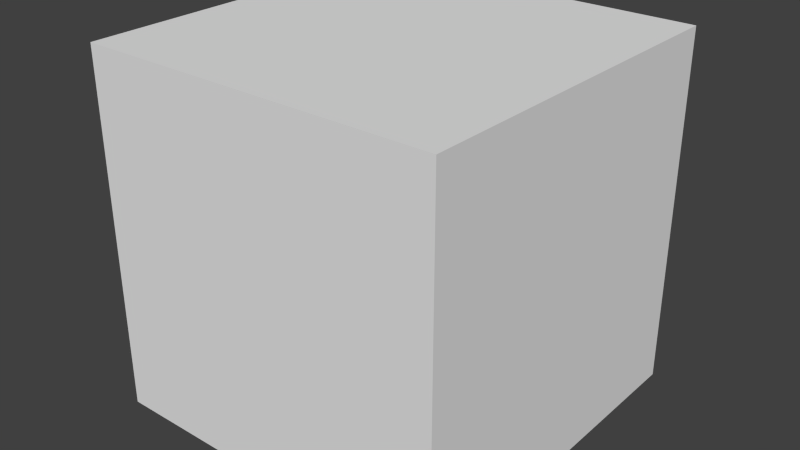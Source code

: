 # Source: mg-uhr.blend  (saved by Blender 2.76.0; exported with 4.5.12 LTS)
import bpy
from mathutils import Matrix  # noqa: F401  (used for matrix-valued properties, if any)

bpy.ops.wm.read_factory_settings(use_empty=True)
scene = bpy.context.scene
scene.name = 'Scene'

# ---- collections
col_collection_1 = bpy.data.collections.new('Collection 1'); scene.collection.children.link(col_collection_1)

# ---- materials (node trees are filled in below, after node groups)
mat_material = bpy.data.materials.new('Material')
mat_material.alpha_threshold = 0.0
mat_material.use_transparent_shadow = False
mat_material.roughness = 0.5
mat_material.line_color = (0.0, 0.0, 0.0, 1.0)

# ---- material node trees

# ---- world
world_world = bpy.data.worlds.new('World'); scene.world = world_world
world_world.color = (0.05088, 0.05088, 0.05088)
world_world.use_sun_shadow = False
world_world.sun_shadow_jitter_overblur = 0.0
world_world.cycles.sampling_method = 'MANUAL'
world_world.cycles.sample_map_resolution = 256

# ---- meshes
me_cube = bpy.data.meshes.new('Cube')
me_cube.from_pydata([(1.0, 1.0, -1.0), (1.0, -1.0, -1.0), (-1.0, -1.0, -1.0), (-1.0, 1.0, -1.0), (1.0, 1.0, 1.0), (1.0, -1.0, 1.0), (-1.0, -1.0, 1.0), (-1.0, 1.0, 1.0)], [], [(0, 1, 2, 3), (4, 7, 6, 5), (0, 4, 5, 1), (1, 5, 6, 2), (2, 6, 7, 3), (4, 0, 3, 7)])
me_cube.materials.append(mat_material)
me_cube.use_remesh_preserve_volume = False
me_cube.use_remesh_preserve_attributes = False
me_cube.use_mirror_vertex_groups = False
me_cube.update()

# ---- objects
ob_cube = bpy.data.objects.new('Cube', me_cube)

# ---- transforms, parenting, visibility, modifiers, constraints
ob_cube.location = (0.0, 0.0, 1.536)
ob_cube.lock_rotations_4d = False
ob_cube.empty_display_type = 'ARROWS'
ob_cube.lineart.crease_threshold = 0.0

# ---- collection membership
col_collection_1.objects.link(ob_cube)

# ---- scene / render settings (as saved in the file)
scene.frame_start = 1; scene.frame_end = 250; scene.frame_set(1)
scene.render.engine = 'BLENDER_EEVEE_NEXT'
scene.render.resolution_percentage = 50
scene.render.dither_intensity = 0.0
scene.cycles.use_denoising = False
scene.cycles.samples = 10
scene.cycles.sampling_pattern = 'TABULATED_SOBOL'
scene.cycles.light_sampling_threshold = 0.0
scene.cycles.use_adaptive_sampling = False
scene.cycles.use_light_tree = False
scene.cycles.blur_glossy = 0.0
scene.cycles.pixel_filter_type = 'GAUSSIAN'
scene.cycles.sample_clamp_indirect = 0.0
scene.view_settings.view_transform = 'Standard'
bpy.context.view_layer.update()

# ---- added for rendering (the .blend has no active camera and no usable light): camera, sun
cam_auto = bpy.data.cameras.new('AutoCamera')
cam_auto.lens = 50.0
cam_auto.sensor_width = 36.0
cam_auto.clip_end = 1000.0
ob_auto_camera = bpy.data.objects.new('AutoCamera', cam_auto)
scene.collection.objects.link(ob_auto_camera)
ob_auto_camera.location = (3.20507, -3.84609, 4.09964)
ob_auto_camera.rotation_euler = (1.09748, -7.21219e-08, 0.694738)
scene.camera = ob_auto_camera
light_auto_sun = bpy.data.lights.new('AutoSun', 'SUN')
light_auto_sun.energy = 3.0
light_auto_sun.angle = 0.0523599
ob_auto_sun = bpy.data.objects.new('AutoSun', light_auto_sun)
scene.collection.objects.link(ob_auto_sun)
ob_auto_sun.rotation_euler = (0.872665, 0.174533, 0.523599)
bpy.context.view_layer.update()

